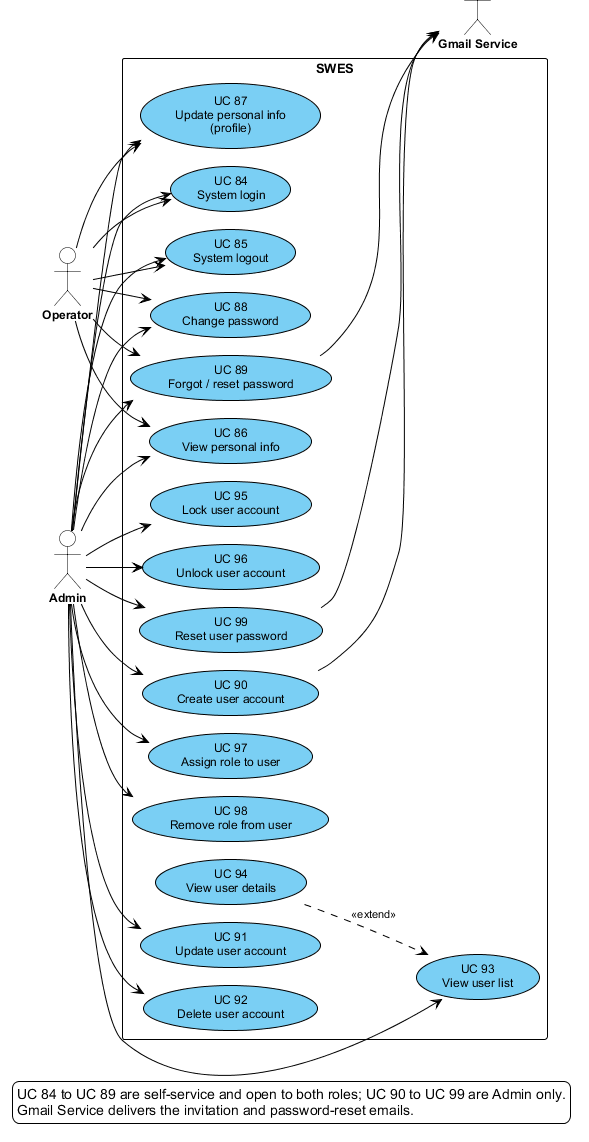

The diagram above was rendered by PlantUML. Its source (embedded in the PNG):
@startuml uc-01-uam
' SRS Section II.1.3.3.1 — UCs for User & Access Management
' Use cases taken verbatim from the UC table in Section II.1.3.2 (UAM group).
!pragma layout smetana
!include uc-style.iuml
left to right direction

actor Operator as OP
actor Admin as ADM
actor "Gmail Service" as GMAIL

rectangle "SWES" {
  usecase "UC 84\nSystem login" as UC84
  usecase "UC 85\nSystem logout" as UC85
  usecase "UC 86\nView personal info" as UC86
  usecase "UC 87\nUpdate personal info\n(profile)" as UC87
  usecase "UC 88\nChange password" as UC88
  usecase "UC 89\nForgot / reset password" as UC89
  usecase "UC 90\nCreate user account" as UC90
  usecase "UC 91\nUpdate user account" as UC91
  usecase "UC 92\nDelete user account" as UC92
  usecase "UC 93\nView user list" as UC93
  usecase "UC 94\nView user details" as UC94
  usecase "UC 95\nLock user account" as UC95
  usecase "UC 96\nUnlock user account" as UC96
  usecase "UC 97\nAssign role to user" as UC97
  usecase "UC 98\nRemove role from user" as UC98
  usecase "UC 99\nReset user password" as UC99
}

OP --> UC84
OP --> UC85
OP --> UC86
OP --> UC87
OP --> UC88
OP --> UC89

ADM --> UC84
ADM --> UC85
ADM --> UC86
ADM --> UC87
ADM --> UC88
ADM --> UC89
ADM --> UC90
ADM --> UC91
ADM --> UC92
ADM --> UC93
ADM --> UC95
ADM --> UC96
ADM --> UC97
ADM --> UC98
ADM --> UC99

UC94 ..> UC93 : <<extend>>

UC89 --> GMAIL
UC90 --> GMAIL
UC99 --> GMAIL

legend bottom
  UC 84 to UC 89 are self-service and open to both roles; UC 90 to UC 99 are Admin only.
  Gmail Service delivers the invitation and password-reset emails.
endlegend
@enduml